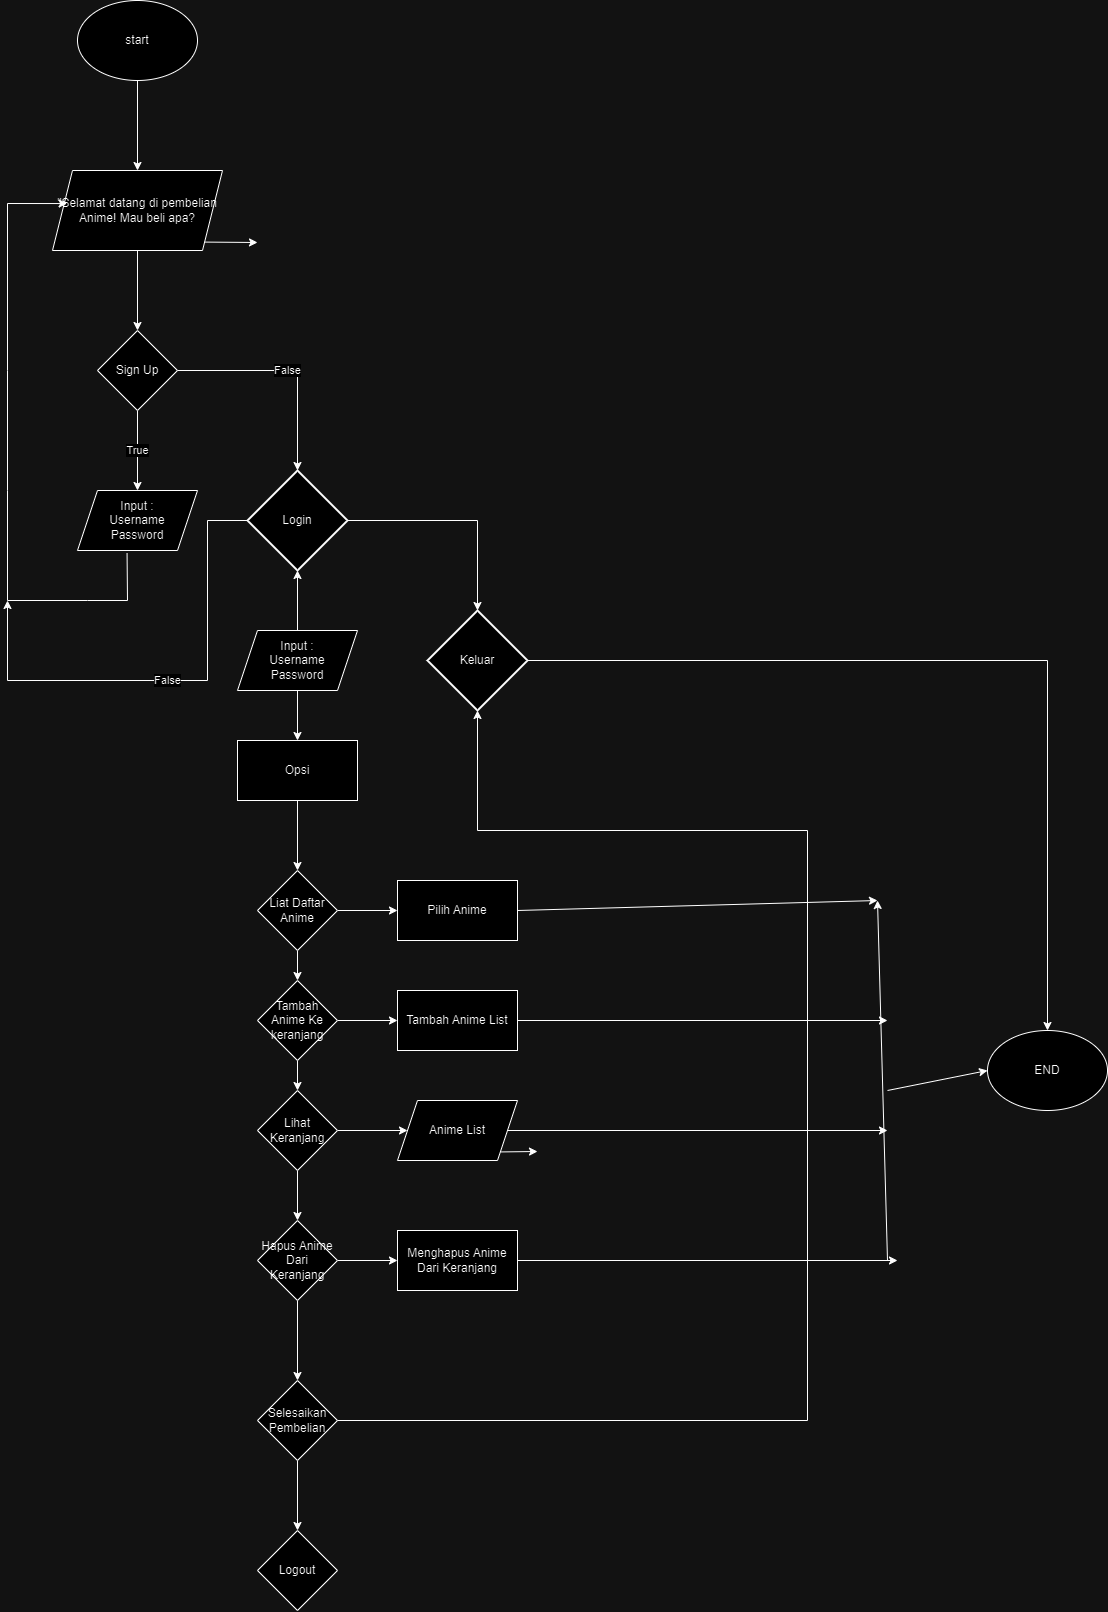

The diagram above was exported from draw.io. Its source (the exported page's mxGraphModel, read from the mxfile embedded in the PNG):
<mxGraphModel dx="2625" dy="1423" grid="1" gridSize="10" guides="1" tooltips="1" connect="1" arrows="1" fold="1" page="1" pageScale="1" pageWidth="827" pageHeight="1169" math="0" shadow="0">
  <root>
    <mxCell id="0" />
    <mxCell id="1" parent="0" />
    <mxCell id="S3ClohaEWnEDGaLPcXeE-9" value="" style="edgeStyle=orthogonalEdgeStyle;rounded=0;orthogonalLoop=1;jettySize=auto;html=1;" edge="1" parent="1" source="jpRgBCVbVd3sESHzNNGf-9" target="S3ClohaEWnEDGaLPcXeE-8">
      <mxGeometry relative="1" as="geometry" />
    </mxCell>
    <mxCell id="jpRgBCVbVd3sESHzNNGf-9" value="start" style="ellipse;whiteSpace=wrap;html=1;" parent="1" vertex="1">
      <mxGeometry x="350" y="40" width="120" height="80" as="geometry" />
    </mxCell>
    <mxCell id="S3ClohaEWnEDGaLPcXeE-3" style="edgeStyle=orthogonalEdgeStyle;rounded=0;orthogonalLoop=1;jettySize=auto;html=1;exitX=0.5;exitY=1;exitDx=0;exitDy=0;" edge="1" parent="1">
      <mxGeometry relative="1" as="geometry">
        <mxPoint x="560" y="890" as="sourcePoint" />
        <mxPoint x="560" y="890" as="targetPoint" />
      </mxGeometry>
    </mxCell>
    <mxCell id="S3ClohaEWnEDGaLPcXeE-14" value="" style="edgeStyle=orthogonalEdgeStyle;rounded=0;orthogonalLoop=1;jettySize=auto;html=1;" edge="1" parent="1" source="S3ClohaEWnEDGaLPcXeE-8" target="S3ClohaEWnEDGaLPcXeE-13">
      <mxGeometry relative="1" as="geometry" />
    </mxCell>
    <mxCell id="S3ClohaEWnEDGaLPcXeE-8" value="&quot;Selamat datang di pembelian Anime! Mau beli apa?" style="shape=parallelogram;perimeter=parallelogramPerimeter;whiteSpace=wrap;html=1;fixedSize=1;" vertex="1" parent="1">
      <mxGeometry x="325" y="210" width="170" height="80" as="geometry" />
    </mxCell>
    <mxCell id="S3ClohaEWnEDGaLPcXeE-10" value="" style="endArrow=classic;html=1;rounded=0;exitX=1;exitY=1;exitDx=0;exitDy=0;" edge="1" parent="1" source="S3ClohaEWnEDGaLPcXeE-8">
      <mxGeometry width="50" height="50" relative="1" as="geometry">
        <mxPoint x="510" y="280" as="sourcePoint" />
        <mxPoint x="530" y="282" as="targetPoint" />
      </mxGeometry>
    </mxCell>
    <mxCell id="S3ClohaEWnEDGaLPcXeE-16" value="True" style="edgeStyle=orthogonalEdgeStyle;rounded=0;orthogonalLoop=1;jettySize=auto;html=1;" edge="1" parent="1" source="S3ClohaEWnEDGaLPcXeE-13" target="S3ClohaEWnEDGaLPcXeE-15">
      <mxGeometry relative="1" as="geometry" />
    </mxCell>
    <mxCell id="S3ClohaEWnEDGaLPcXeE-13" value="Sign Up" style="rhombus;whiteSpace=wrap;html=1;" vertex="1" parent="1">
      <mxGeometry x="370" y="370" width="80" height="80" as="geometry" />
    </mxCell>
    <mxCell id="S3ClohaEWnEDGaLPcXeE-15" value="Input :&lt;div&gt;Username&lt;br&gt;Password&lt;/div&gt;" style="shape=parallelogram;perimeter=parallelogramPerimeter;whiteSpace=wrap;html=1;fixedSize=1;" vertex="1" parent="1">
      <mxGeometry x="350" y="530" width="120" height="60" as="geometry" />
    </mxCell>
    <mxCell id="S3ClohaEWnEDGaLPcXeE-31" value="" style="edgeStyle=orthogonalEdgeStyle;rounded=0;orthogonalLoop=1;jettySize=auto;html=1;" edge="1" parent="1" source="S3ClohaEWnEDGaLPcXeE-17" target="S3ClohaEWnEDGaLPcXeE-30">
      <mxGeometry relative="1" as="geometry" />
    </mxCell>
    <mxCell id="S3ClohaEWnEDGaLPcXeE-17" value="Login" style="strokeWidth=2;html=1;shape=mxgraph.flowchart.decision;whiteSpace=wrap;" vertex="1" parent="1">
      <mxGeometry x="520" y="510" width="100" height="100" as="geometry" />
    </mxCell>
    <mxCell id="S3ClohaEWnEDGaLPcXeE-18" value="False" style="endArrow=classic;html=1;rounded=0;exitX=1;exitY=0.5;exitDx=0;exitDy=0;entryX=0.5;entryY=0;entryDx=0;entryDy=0;entryPerimeter=0;" edge="1" parent="1" source="S3ClohaEWnEDGaLPcXeE-13" target="S3ClohaEWnEDGaLPcXeE-17">
      <mxGeometry width="50" height="50" relative="1" as="geometry">
        <mxPoint x="490" y="410" as="sourcePoint" />
        <mxPoint x="540" y="360" as="targetPoint" />
        <Array as="points">
          <mxPoint x="570" y="410" />
        </Array>
      </mxGeometry>
    </mxCell>
    <mxCell id="S3ClohaEWnEDGaLPcXeE-21" value="" style="endArrow=classic;html=1;rounded=0;exitX=0.413;exitY=1.043;exitDx=0;exitDy=0;exitPerimeter=0;entryX=0.086;entryY=0.413;entryDx=0;entryDy=0;entryPerimeter=0;" edge="1" parent="1" source="S3ClohaEWnEDGaLPcXeE-15" target="S3ClohaEWnEDGaLPcXeE-8">
      <mxGeometry width="50" height="50" relative="1" as="geometry">
        <mxPoint x="364" y="700" as="sourcePoint" />
        <mxPoint x="240" y="240" as="targetPoint" />
        <Array as="points">
          <mxPoint x="400" y="640" />
          <mxPoint x="360" y="640" />
          <mxPoint x="280" y="640" />
          <mxPoint x="280" y="530" />
          <mxPoint x="280" y="410" />
          <mxPoint x="280" y="243" />
        </Array>
      </mxGeometry>
    </mxCell>
    <mxCell id="S3ClohaEWnEDGaLPcXeE-23" value="False" style="endArrow=classic;html=1;rounded=0;exitX=0;exitY=0.5;exitDx=0;exitDy=0;exitPerimeter=0;" edge="1" parent="1" source="S3ClohaEWnEDGaLPcXeE-17">
      <mxGeometry width="50" height="50" relative="1" as="geometry">
        <mxPoint x="470" y="650" as="sourcePoint" />
        <mxPoint x="280" y="640" as="targetPoint" />
        <Array as="points">
          <mxPoint x="480" y="560" />
          <mxPoint x="480" y="720" />
          <mxPoint x="280" y="720" />
        </Array>
      </mxGeometry>
    </mxCell>
    <mxCell id="S3ClohaEWnEDGaLPcXeE-29" value="" style="edgeStyle=orthogonalEdgeStyle;rounded=0;orthogonalLoop=1;jettySize=auto;html=1;" edge="1" parent="1" source="S3ClohaEWnEDGaLPcXeE-25" target="S3ClohaEWnEDGaLPcXeE-28">
      <mxGeometry relative="1" as="geometry" />
    </mxCell>
    <mxCell id="S3ClohaEWnEDGaLPcXeE-25" value="Input :&lt;div&gt;Username&lt;br&gt;Password&lt;/div&gt;" style="shape=parallelogram;perimeter=parallelogramPerimeter;whiteSpace=wrap;html=1;fixedSize=1;" vertex="1" parent="1">
      <mxGeometry x="510" y="670" width="120" height="60" as="geometry" />
    </mxCell>
    <mxCell id="S3ClohaEWnEDGaLPcXeE-26" value="" style="endArrow=classic;html=1;rounded=0;exitX=0.5;exitY=0;exitDx=0;exitDy=0;entryX=0.5;entryY=1;entryDx=0;entryDy=0;entryPerimeter=0;" edge="1" parent="1" source="S3ClohaEWnEDGaLPcXeE-25" target="S3ClohaEWnEDGaLPcXeE-17">
      <mxGeometry width="50" height="50" relative="1" as="geometry">
        <mxPoint x="670" y="640" as="sourcePoint" />
        <mxPoint x="720" y="590" as="targetPoint" />
      </mxGeometry>
    </mxCell>
    <mxCell id="S3ClohaEWnEDGaLPcXeE-42" value="" style="edgeStyle=orthogonalEdgeStyle;rounded=0;orthogonalLoop=1;jettySize=auto;html=1;" edge="1" parent="1" source="S3ClohaEWnEDGaLPcXeE-28" target="S3ClohaEWnEDGaLPcXeE-41">
      <mxGeometry relative="1" as="geometry" />
    </mxCell>
    <mxCell id="S3ClohaEWnEDGaLPcXeE-28" value="Opsi" style="whiteSpace=wrap;html=1;" vertex="1" parent="1">
      <mxGeometry x="510" y="780" width="120" height="60" as="geometry" />
    </mxCell>
    <mxCell id="S3ClohaEWnEDGaLPcXeE-30" value="Keluar" style="strokeWidth=2;html=1;shape=mxgraph.flowchart.decision;whiteSpace=wrap;" vertex="1" parent="1">
      <mxGeometry x="700" y="650" width="100" height="100" as="geometry" />
    </mxCell>
    <mxCell id="S3ClohaEWnEDGaLPcXeE-44" value="" style="edgeStyle=orthogonalEdgeStyle;rounded=0;orthogonalLoop=1;jettySize=auto;html=1;" edge="1" parent="1" source="S3ClohaEWnEDGaLPcXeE-41" target="S3ClohaEWnEDGaLPcXeE-43">
      <mxGeometry relative="1" as="geometry" />
    </mxCell>
    <mxCell id="S3ClohaEWnEDGaLPcXeE-57" value="" style="edgeStyle=orthogonalEdgeStyle;rounded=0;orthogonalLoop=1;jettySize=auto;html=1;" edge="1" parent="1" source="S3ClohaEWnEDGaLPcXeE-41" target="S3ClohaEWnEDGaLPcXeE-56">
      <mxGeometry relative="1" as="geometry" />
    </mxCell>
    <mxCell id="S3ClohaEWnEDGaLPcXeE-41" value="Liat Daftar Anime" style="rhombus;whiteSpace=wrap;html=1;" vertex="1" parent="1">
      <mxGeometry x="530" y="910" width="80" height="80" as="geometry" />
    </mxCell>
    <mxCell id="S3ClohaEWnEDGaLPcXeE-46" value="" style="edgeStyle=orthogonalEdgeStyle;rounded=0;orthogonalLoop=1;jettySize=auto;html=1;" edge="1" parent="1" source="S3ClohaEWnEDGaLPcXeE-43" target="S3ClohaEWnEDGaLPcXeE-45">
      <mxGeometry relative="1" as="geometry" />
    </mxCell>
    <mxCell id="S3ClohaEWnEDGaLPcXeE-70" value="" style="edgeStyle=orthogonalEdgeStyle;rounded=0;orthogonalLoop=1;jettySize=auto;html=1;" edge="1" parent="1" source="S3ClohaEWnEDGaLPcXeE-43" target="S3ClohaEWnEDGaLPcXeE-69">
      <mxGeometry relative="1" as="geometry" />
    </mxCell>
    <mxCell id="S3ClohaEWnEDGaLPcXeE-43" value="Tambah Anime Ke keranjang" style="rhombus;whiteSpace=wrap;html=1;" vertex="1" parent="1">
      <mxGeometry x="530" y="1020" width="80" height="80" as="geometry" />
    </mxCell>
    <mxCell id="S3ClohaEWnEDGaLPcXeE-48" value="" style="edgeStyle=orthogonalEdgeStyle;rounded=0;orthogonalLoop=1;jettySize=auto;html=1;" edge="1" parent="1" source="S3ClohaEWnEDGaLPcXeE-45" target="S3ClohaEWnEDGaLPcXeE-47">
      <mxGeometry relative="1" as="geometry" />
    </mxCell>
    <mxCell id="S3ClohaEWnEDGaLPcXeE-65" value="" style="edgeStyle=orthogonalEdgeStyle;rounded=0;orthogonalLoop=1;jettySize=auto;html=1;" edge="1" parent="1" source="S3ClohaEWnEDGaLPcXeE-45" target="S3ClohaEWnEDGaLPcXeE-64">
      <mxGeometry relative="1" as="geometry" />
    </mxCell>
    <mxCell id="S3ClohaEWnEDGaLPcXeE-45" value="Lihat Keranjang" style="rhombus;whiteSpace=wrap;html=1;" vertex="1" parent="1">
      <mxGeometry x="530" y="1130" width="80" height="80" as="geometry" />
    </mxCell>
    <mxCell id="S3ClohaEWnEDGaLPcXeE-50" value="" style="edgeStyle=orthogonalEdgeStyle;rounded=0;orthogonalLoop=1;jettySize=auto;html=1;" edge="1" parent="1" source="S3ClohaEWnEDGaLPcXeE-47" target="S3ClohaEWnEDGaLPcXeE-49">
      <mxGeometry relative="1" as="geometry" />
    </mxCell>
    <mxCell id="S3ClohaEWnEDGaLPcXeE-72" value="" style="edgeStyle=orthogonalEdgeStyle;rounded=0;orthogonalLoop=1;jettySize=auto;html=1;" edge="1" parent="1" source="S3ClohaEWnEDGaLPcXeE-47" target="S3ClohaEWnEDGaLPcXeE-71">
      <mxGeometry relative="1" as="geometry" />
    </mxCell>
    <mxCell id="S3ClohaEWnEDGaLPcXeE-47" value="Hapus Anime Dari Keranjang" style="rhombus;whiteSpace=wrap;html=1;" vertex="1" parent="1">
      <mxGeometry x="530" y="1260" width="80" height="80" as="geometry" />
    </mxCell>
    <mxCell id="S3ClohaEWnEDGaLPcXeE-52" value="" style="edgeStyle=orthogonalEdgeStyle;rounded=0;orthogonalLoop=1;jettySize=auto;html=1;" edge="1" parent="1" source="S3ClohaEWnEDGaLPcXeE-49" target="S3ClohaEWnEDGaLPcXeE-51">
      <mxGeometry relative="1" as="geometry" />
    </mxCell>
    <mxCell id="S3ClohaEWnEDGaLPcXeE-49" value="Selesaikan Pembelian" style="rhombus;whiteSpace=wrap;html=1;" vertex="1" parent="1">
      <mxGeometry x="530" y="1420" width="80" height="80" as="geometry" />
    </mxCell>
    <mxCell id="S3ClohaEWnEDGaLPcXeE-51" value="Logout" style="rhombus;whiteSpace=wrap;html=1;" vertex="1" parent="1">
      <mxGeometry x="530" y="1570" width="80" height="80" as="geometry" />
    </mxCell>
    <mxCell id="S3ClohaEWnEDGaLPcXeE-56" value="Pilih Anime" style="whiteSpace=wrap;html=1;" vertex="1" parent="1">
      <mxGeometry x="670" y="920" width="120" height="60" as="geometry" />
    </mxCell>
    <mxCell id="S3ClohaEWnEDGaLPcXeE-64" value="Anime List" style="shape=parallelogram;perimeter=parallelogramPerimeter;whiteSpace=wrap;html=1;fixedSize=1;" vertex="1" parent="1">
      <mxGeometry x="670" y="1140" width="120" height="60" as="geometry" />
    </mxCell>
    <mxCell id="S3ClohaEWnEDGaLPcXeE-66" value="" style="endArrow=classic;html=1;rounded=0;exitX=1;exitY=1;exitDx=0;exitDy=0;" edge="1" parent="1" source="S3ClohaEWnEDGaLPcXeE-64">
      <mxGeometry width="50" height="50" relative="1" as="geometry">
        <mxPoint x="630" y="1130" as="sourcePoint" />
        <mxPoint x="810" y="1191" as="targetPoint" />
      </mxGeometry>
    </mxCell>
    <mxCell id="S3ClohaEWnEDGaLPcXeE-67" value="END" style="ellipse;whiteSpace=wrap;html=1;" vertex="1" parent="1">
      <mxGeometry x="1260" y="1070" width="120" height="80" as="geometry" />
    </mxCell>
    <mxCell id="S3ClohaEWnEDGaLPcXeE-69" value="Tambah Anime List" style="whiteSpace=wrap;html=1;" vertex="1" parent="1">
      <mxGeometry x="670" y="1030" width="120" height="60" as="geometry" />
    </mxCell>
    <mxCell id="S3ClohaEWnEDGaLPcXeE-71" value="Menghapus Anime Dari Keranjang" style="whiteSpace=wrap;html=1;" vertex="1" parent="1">
      <mxGeometry x="670" y="1270" width="120" height="60" as="geometry" />
    </mxCell>
    <mxCell id="S3ClohaEWnEDGaLPcXeE-73" value="" style="endArrow=classic;html=1;rounded=0;entryX=0.5;entryY=1;entryDx=0;entryDy=0;entryPerimeter=0;" edge="1" parent="1" target="S3ClohaEWnEDGaLPcXeE-30">
      <mxGeometry width="50" height="50" relative="1" as="geometry">
        <mxPoint x="610" y="1460" as="sourcePoint" />
        <mxPoint x="520" y="1420" as="targetPoint" />
        <Array as="points">
          <mxPoint x="1080" y="1460" />
          <mxPoint x="1080" y="870" />
          <mxPoint x="750" y="870" />
        </Array>
      </mxGeometry>
    </mxCell>
    <mxCell id="S3ClohaEWnEDGaLPcXeE-75" value="" style="endArrow=classic;html=1;rounded=0;exitX=1;exitY=0.5;exitDx=0;exitDy=0;" edge="1" parent="1" source="S3ClohaEWnEDGaLPcXeE-71">
      <mxGeometry width="50" height="50" relative="1" as="geometry">
        <mxPoint x="840" y="1320" as="sourcePoint" />
        <mxPoint x="1170" y="1300" as="targetPoint" />
      </mxGeometry>
    </mxCell>
    <mxCell id="S3ClohaEWnEDGaLPcXeE-76" value="" style="endArrow=classic;html=1;rounded=0;exitX=1;exitY=0.5;exitDx=0;exitDy=0;exitPerimeter=0;entryX=0.5;entryY=0;entryDx=0;entryDy=0;" edge="1" parent="1" source="S3ClohaEWnEDGaLPcXeE-30" target="S3ClohaEWnEDGaLPcXeE-67">
      <mxGeometry width="50" height="50" relative="1" as="geometry">
        <mxPoint x="840" y="720" as="sourcePoint" />
        <mxPoint x="890" y="670" as="targetPoint" />
        <Array as="points">
          <mxPoint x="1320" y="700" />
        </Array>
      </mxGeometry>
    </mxCell>
    <mxCell id="S3ClohaEWnEDGaLPcXeE-77" value="" style="endArrow=classic;html=1;rounded=0;exitX=1;exitY=0.5;exitDx=0;exitDy=0;" edge="1" parent="1" source="S3ClohaEWnEDGaLPcXeE-64">
      <mxGeometry width="50" height="50" relative="1" as="geometry">
        <mxPoint x="860" y="1200" as="sourcePoint" />
        <mxPoint x="1160" y="1170" as="targetPoint" />
      </mxGeometry>
    </mxCell>
    <mxCell id="S3ClohaEWnEDGaLPcXeE-78" value="" style="endArrow=classic;html=1;rounded=0;exitX=1;exitY=0.5;exitDx=0;exitDy=0;" edge="1" parent="1" source="S3ClohaEWnEDGaLPcXeE-69">
      <mxGeometry width="50" height="50" relative="1" as="geometry">
        <mxPoint x="890" y="1080" as="sourcePoint" />
        <mxPoint x="1160" y="1060" as="targetPoint" />
      </mxGeometry>
    </mxCell>
    <mxCell id="S3ClohaEWnEDGaLPcXeE-79" value="" style="endArrow=classic;html=1;rounded=0;exitX=1;exitY=0.5;exitDx=0;exitDy=0;" edge="1" parent="1" source="S3ClohaEWnEDGaLPcXeE-56">
      <mxGeometry width="50" height="50" relative="1" as="geometry">
        <mxPoint x="910" y="970" as="sourcePoint" />
        <mxPoint x="1150" y="940" as="targetPoint" />
      </mxGeometry>
    </mxCell>
    <mxCell id="S3ClohaEWnEDGaLPcXeE-80" value="" style="endArrow=classic;html=1;rounded=0;" edge="1" parent="1">
      <mxGeometry width="50" height="50" relative="1" as="geometry">
        <mxPoint x="1160" y="1300" as="sourcePoint" />
        <mxPoint x="1150" y="940" as="targetPoint" />
      </mxGeometry>
    </mxCell>
    <mxCell id="S3ClohaEWnEDGaLPcXeE-81" value="" style="endArrow=classic;html=1;rounded=0;entryX=0;entryY=0.5;entryDx=0;entryDy=0;" edge="1" parent="1" target="S3ClohaEWnEDGaLPcXeE-67">
      <mxGeometry width="50" height="50" relative="1" as="geometry">
        <mxPoint x="1160" y="1130" as="sourcePoint" />
        <mxPoint x="1230" y="1080" as="targetPoint" />
      </mxGeometry>
    </mxCell>
  </root>
</mxGraphModel>